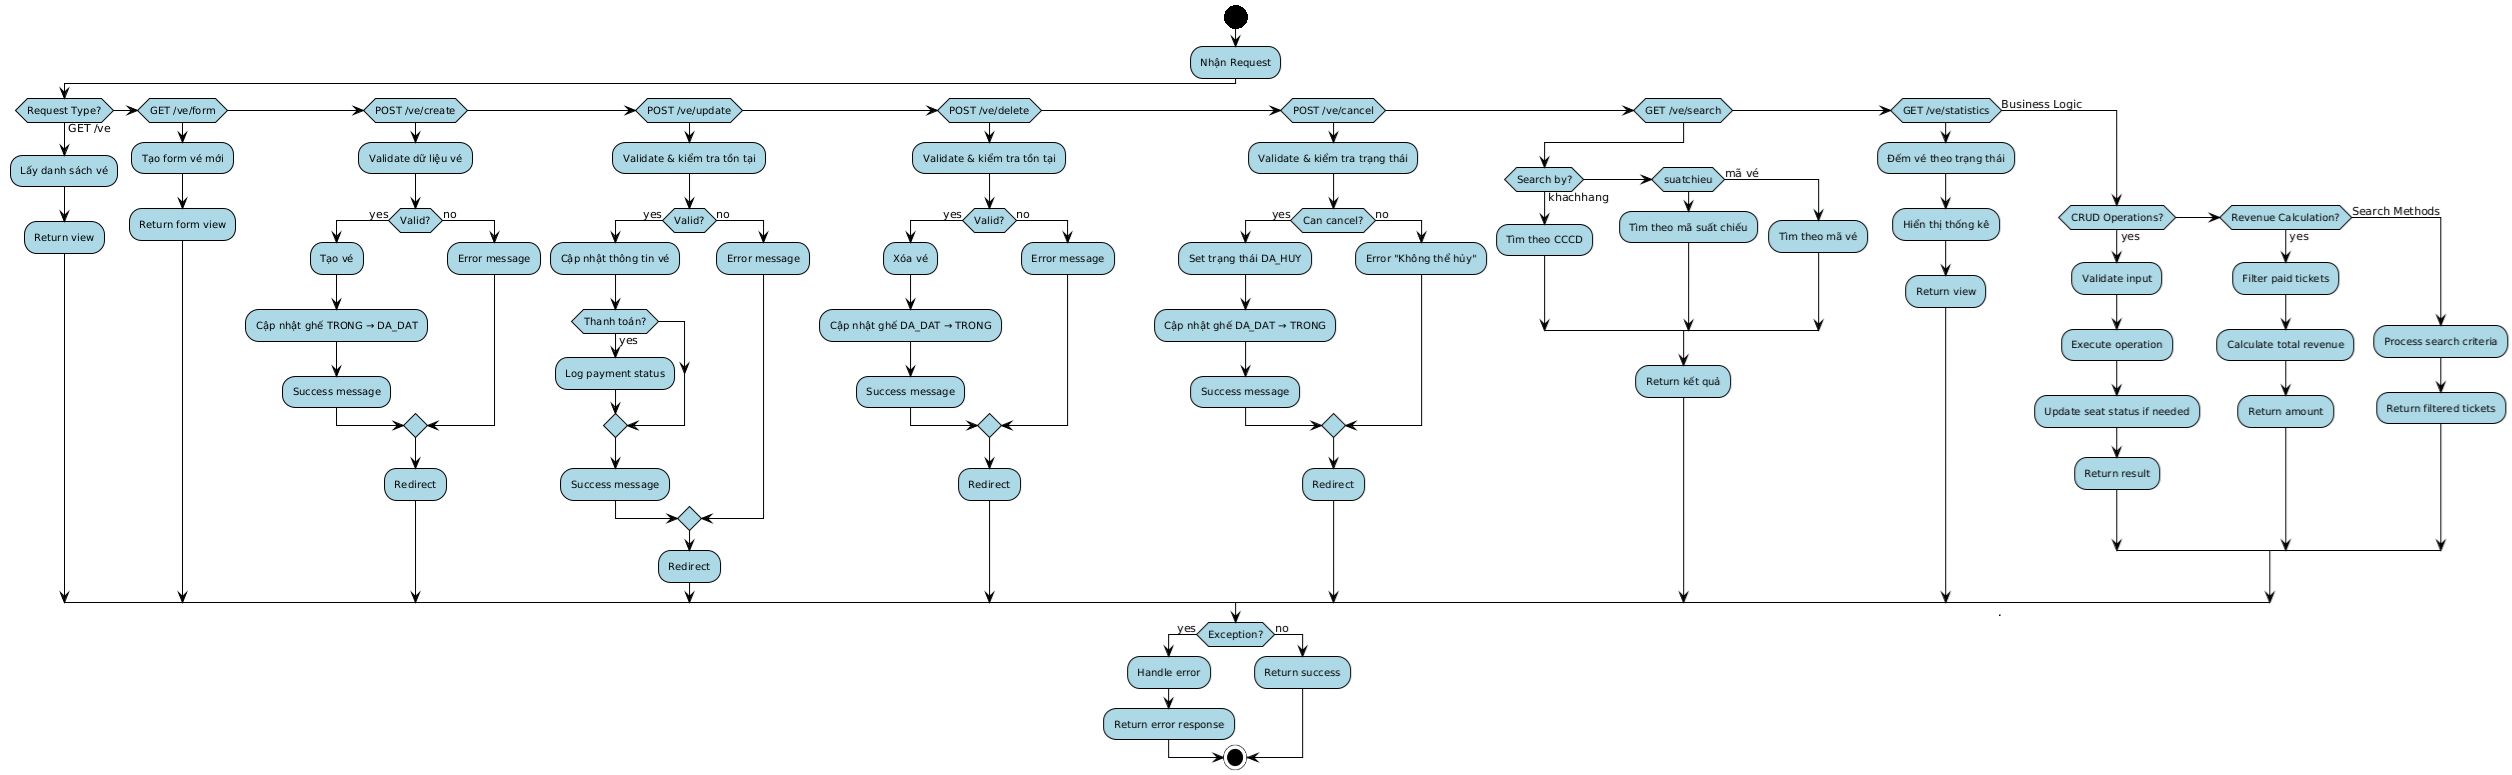

The diagram above was rendered by PlantUML. Its source (embedded in the PNG):
@startuml
!theme plain
skinparam activity {
    BackgroundColor lightblue
    BorderColor black
    FontSize 10
}
skinparam decision {
    BackgroundColor lightyellow
    BorderColor black
}

title DatVe Controller - Activity Diagram (Simplified)

start

:Nhận Request;

if (Request Type?) then (GET /ve)
    :Lấy danh sách vé;
    :Return view;
    
elseif (GET /ve/form) then 
    :Tạo form vé mới;
    :Return form view;
    
elseif (POST /ve/create) then
    :Validate dữ liệu vé;
    if (Valid?) then (yes)
        :Tạo vé;
        :Cập nhật ghế TRONG → DA_DAT;
        :Success message;
    else (no)
        :Error message;
    endif
    :Redirect;
    
elseif (POST /ve/update) then
    :Validate & kiểm tra tồn tại;
    if (Valid?) then (yes)
        :Cập nhật thông tin vé;
        if (Thanh toán?) then (yes)
            :Log payment status;
        endif
        :Success message;
    else (no)
        :Error message;
    endif
    :Redirect;
    
elseif (POST /ve/delete) then
    :Validate & kiểm tra tồn tại;
    if (Valid?) then (yes)
        :Xóa vé;
        :Cập nhật ghế DA_DAT → TRONG;
        :Success message;
    else (no)
        :Error message;
    endif
    :Redirect;
    
elseif (POST /ve/cancel) then
    :Validate & kiểm tra trạng thái;
    if (Can cancel?) then (yes)
        :Set trạng thái DA_HUY;
        :Cập nhật ghế DA_DAT → TRONG;
        :Success message;
    else (no)
        :Error "Không thể hủy";
    endif
    :Redirect;
    
elseif (GET /ve/search) then
    if (Search by?) then (khachhang)
        :Tìm theo CCCD;
    elseif (suatchieu) then
        :Tìm theo mã suất chiếu;
    else (mã vé)
        :Tìm theo mã vé;
    endif
    :Return kết quả;
    
elseif (GET /ve/statistics) then
    :Đếm vé theo trạng thái;
    :Hiển thị thống kê;
    :Return view;
    
else (Business Logic)
    if (CRUD Operations?) then (yes)
        :Validate input;
        :Execute operation;
        :Update seat status if needed;
        :Return result;
    elseif (Revenue Calculation?) then (yes)
        :Filter paid tickets;
        :Calculate total revenue;
        :Return amount;
    else (Search Methods)
        :Process search criteria;
        :Return filtered tickets;
    endif
endif

if (Exception?) then (yes)
    :Handle error;
    :Return error response;
else (no)
    :Return success;
@enduml